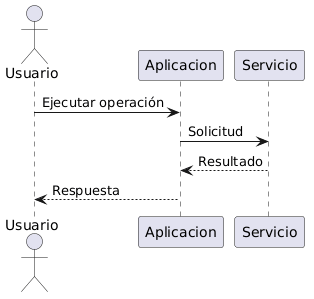

The diagram above was rendered by PlantUML. Its source (embedded in the PNG):
@startuml
actor Usuario
participant Aplicacion
participant Servicio

Usuario -> Aplicacion: Ejecutar operación
Aplicacion -> Servicio: Solicitud
Servicio --> Aplicacion: Resultado
Aplicacion --> Usuario: Respuesta
@enduml